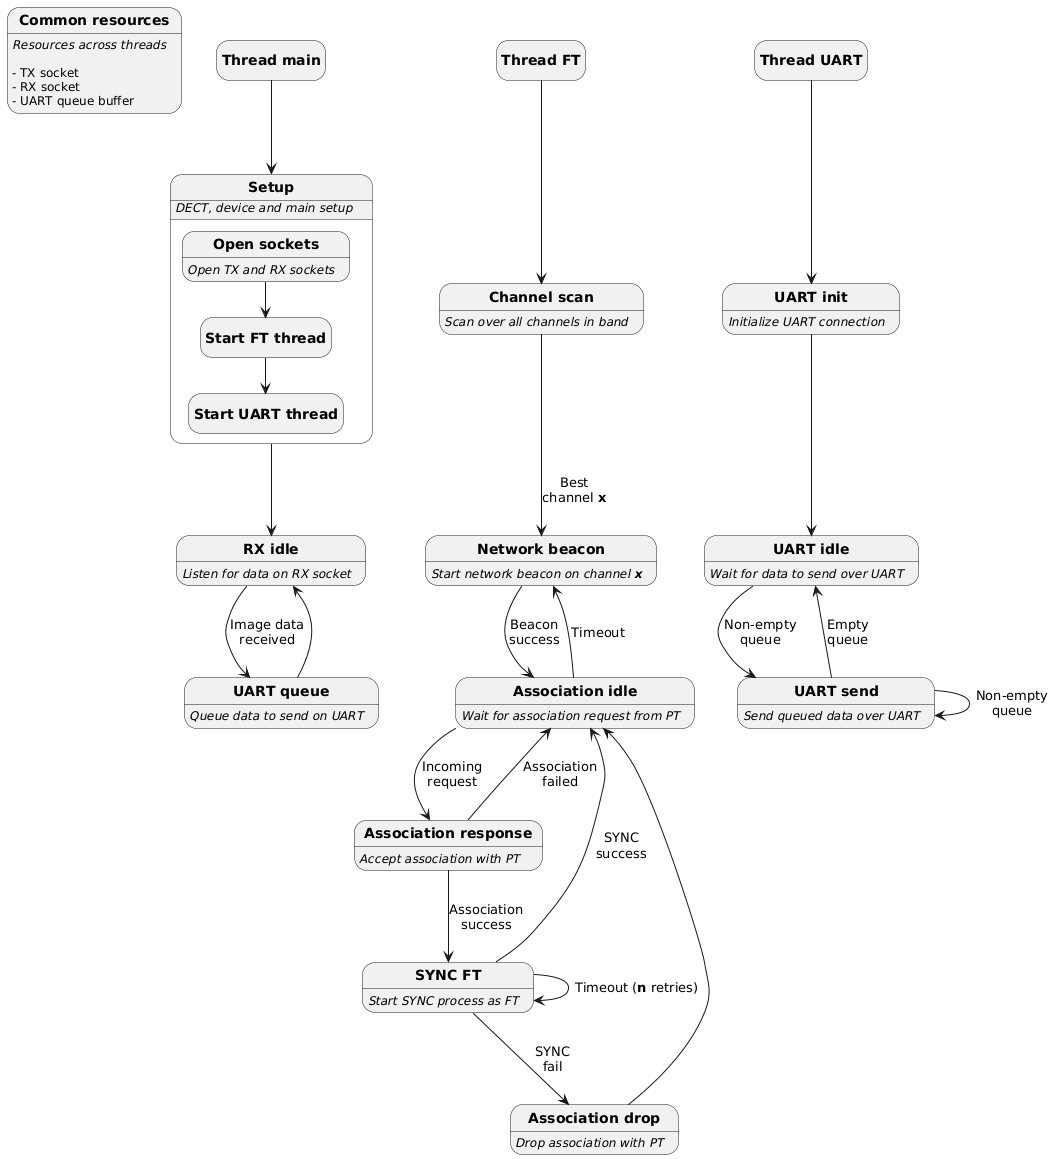

The diagram above was rendered by PlantUML. Its source (embedded in the PNG):
@startuml
hide empty description

'state "<b>TEMP</b>" as TEMP: <i>TEMP</i>'
state Common: <i>Resources across threads</i>
state Common: \n- TX socket
state Common: - RX socket
state Common: - UART queue buffer
state "<b>Common resources</b>" as Common

'Main thread'
state "<b>Thread main</b>" as Main
state "<b>Setup</b>" as Setup: <i>DECT, device and main setup</i>
state Setup {
  state "<b>Open sockets</b>" as Sockets: <i>Open TX and RX sockets</i>
  state "<b>Start FT thread</b>" as Thread_FT
  state "<b>Start UART thread</b>" as Thread_UART

  Sockets --> Thread_FT
  Thread_FT --> Thread_UART
}

state "<b>RX idle</b>" as RX_Idle: <i>Listen for data on RX socket</i>
state "<b>UART queue</b>" as RX_Img: <i>Queue data to send on UART</i>

Main --> Setup
Setup --> RX_Idle
RX_Idle --> RX_Img: Image data\nreceived
RX_Img --> RX_Idle

'FT thread'
state "<b>Thread FT</b>" as FT
state "<b>Channel scan</b>" as FT_Scan: <i>Scan over all channels in band</i>
state "<b>Network beacon</b>" as FT_Beacon: <i>Start network beacon on channel <b>x</b>
state "<b>Association idle" as FT_Assoc_Idle: <i>Wait for association request from PT</i>
state "<b>Association response</b>" as FT_Assoc_Resp: <i>Accept association with PT</i>
state "<b>Association drop</b>" as FT_Assoc_Drop: <i>Drop association with PT</i>
state "<b>SYNC FT" as FT_Sync: <i>Start SYNC process as FT</i>

FT --> FT_Scan
FT_Scan --> FT_Beacon: Best\nchannel <b>x</b>
FT_Beacon --> FT_Assoc_Idle: Beacon\nsuccess
FT_Assoc_Idle --> FT_Beacon: Timeout
FT_Assoc_Idle --> FT_Assoc_Resp: Incoming\nrequest
FT_Assoc_Resp --> FT_Assoc_Idle: Association\nfailed
FT_Assoc_Resp --> FT_Sync: Association\nsuccess
FT_Sync --> FT_Assoc_Idle: SYNC\nsuccess
FT_Sync --> FT_Sync: Timeout (<b>n</b> retries)
FT_Sync --> FT_Assoc_Drop: SYNC\nfail
FT_Assoc_Drop --> FT_Assoc_Idle

'UART thread'
state "<b>Thread UART" as UART
state "<b>UART init</b>" as UART_Init: <i>Initialize UART connection</i>
state "<b>UART idle</b>" as UART_Idle: <i>Wait for data to send over UART</i>
state "<b>UART send</b>" as UART_Send: <i>Send queued data over UART</i>

UART --> UART_Init
UART_Init --> UART_Idle
UART_Idle --> UART_Send: Non-empty\nqueue
UART_Send --> UART_Send: Non-empty\nqueue
UART_Send --> UART_Idle: Empty\nqueue
@enduml